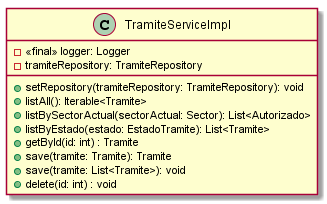

The diagram above was rendered by PlantUML. Its source (embedded in the PNG):
@startuml TramiteServiceImpl

class TramiteServiceImpl{
 -<<final>> logger: Logger
 -tramiteRepository: TramiteRepository
 +setRepository(tramiteRepository: TramiteRepository): void
 +listAll(): Iterable<Tramite>
 +listBySectorActual(sectorActual: Sector): List<Autorizado>
 +listByEstado(estado: EstadoTramite): List<Tramite>
 +getById(id: int) : Tramite
 +save(tramite: Tramite): Tramite
 +save(tramite: List<Tramite>): void
 +delete(id: int) : void
}

@enduml